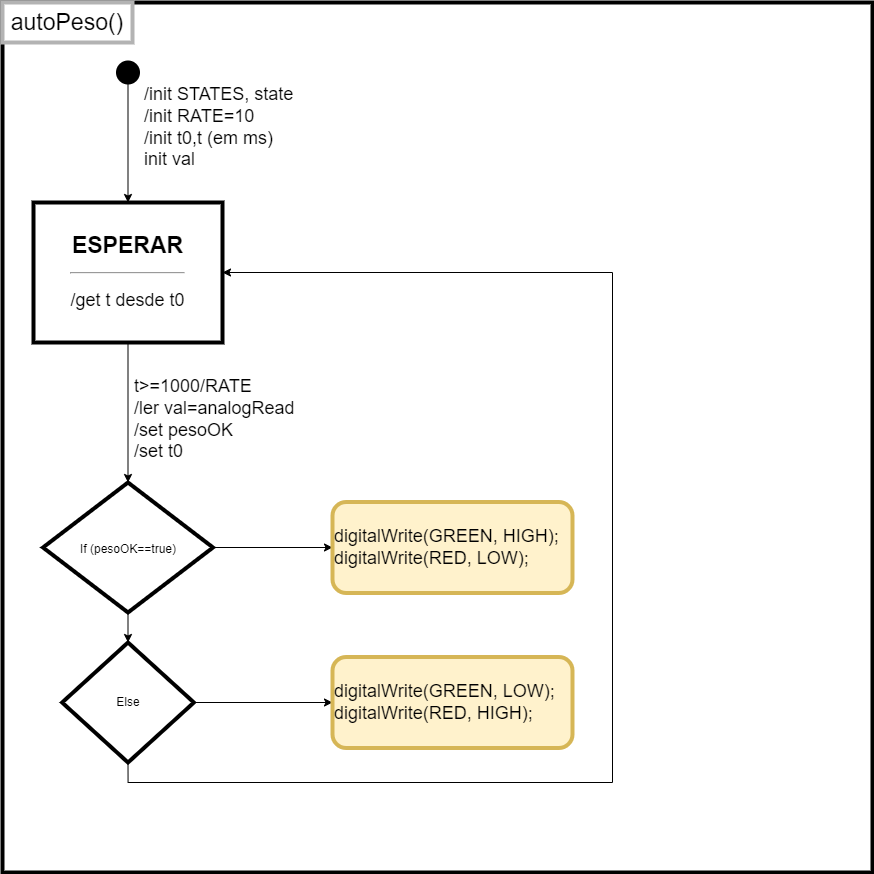

The diagram above was exported from draw.io. Its source (the exported page's mxGraphModel, read from the mxfile embedded in the PNG):
<mxGraphModel dx="657" dy="1074" grid="1" gridSize="10" guides="1" tooltips="1" connect="1" arrows="1" fold="1" page="1" pageScale="1" pageWidth="827" pageHeight="1169" math="0" shadow="0">
  <root>
    <mxCell id="NEKnAEpMK5fbGLcaX11o-0" />
    <mxCell id="NEKnAEpMK5fbGLcaX11o-1" parent="NEKnAEpMK5fbGLcaX11o-0" />
    <mxCell id="NEKnAEpMK5fbGLcaX11o-2" value="" style="whiteSpace=wrap;html=1;aspect=fixed;fontSize=23;strokeColor=#000000;strokeWidth=4;" vertex="1" parent="NEKnAEpMK5fbGLcaX11o-1">
      <mxGeometry x="50" y="90" width="870" height="870" as="geometry" />
    </mxCell>
    <mxCell id="NEKnAEpMK5fbGLcaX11o-3" value="autoPeso()" style="rounded=0;whiteSpace=wrap;html=1;fontSize=23;strokeColor=#B3B3B3;strokeWidth=4;" vertex="1" parent="NEKnAEpMK5fbGLcaX11o-1">
      <mxGeometry x="50" y="90" width="130" height="40" as="geometry" />
    </mxCell>
    <mxCell id="kAZFxLDTIukLWg7Rk-4k-8" style="edgeStyle=orthogonalEdgeStyle;rounded=0;orthogonalLoop=1;jettySize=auto;html=1;exitX=0.5;exitY=1;exitDx=0;exitDy=0;entryX=0.5;entryY=0;entryDx=0;entryDy=0;fontSize=23;" edge="1" parent="NEKnAEpMK5fbGLcaX11o-1" source="kAZFxLDTIukLWg7Rk-4k-0" target="kAZFxLDTIukLWg7Rk-4k-1">
      <mxGeometry relative="1" as="geometry" />
    </mxCell>
    <mxCell id="kAZFxLDTIukLWg7Rk-4k-0" value="" style="ellipse;whiteSpace=wrap;html=1;aspect=fixed;fontSize=23;strokeColor=#000000;strokeWidth=4;fillColor=#000000;" vertex="1" parent="NEKnAEpMK5fbGLcaX11o-1">
      <mxGeometry x="165.5" y="150" width="20" height="20" as="geometry" />
    </mxCell>
    <mxCell id="CeXxByc3CVJQSCN7--RD-3" style="edgeStyle=orthogonalEdgeStyle;rounded=0;orthogonalLoop=1;jettySize=auto;html=1;exitX=0.5;exitY=1;exitDx=0;exitDy=0;entryX=0.5;entryY=0;entryDx=0;entryDy=0;fontSize=15;" edge="1" parent="NEKnAEpMK5fbGLcaX11o-1" source="kAZFxLDTIukLWg7Rk-4k-1" target="CeXxByc3CVJQSCN7--RD-0">
      <mxGeometry relative="1" as="geometry" />
    </mxCell>
    <mxCell id="kAZFxLDTIukLWg7Rk-4k-1" value="&lt;b&gt;ESPERAR&lt;/b&gt;&lt;hr&gt;&lt;font style=&quot;font-size: 18px&quot;&gt;/get t desde t0&lt;/font&gt;" style="rounded=0;whiteSpace=wrap;html=1;fontSize=23;strokeColor=#000000;strokeWidth=4;fillColor=#FFFFFF;" vertex="1" parent="NEKnAEpMK5fbGLcaX11o-1">
      <mxGeometry x="81" y="290" width="189" height="140" as="geometry" />
    </mxCell>
    <mxCell id="kAZFxLDTIukLWg7Rk-4k-10" value="&lt;div&gt;&lt;span&gt;/init STATES, state&lt;/span&gt;&lt;/div&gt;&lt;div&gt;&lt;span&gt;/init RATE=10&lt;/span&gt;&lt;/div&gt;&lt;div&gt;&lt;span&gt;/init t0,t (em ms)&lt;/span&gt;&lt;/div&gt;&lt;div&gt;&lt;span&gt;init val&lt;/span&gt;&lt;/div&gt;" style="text;html=1;strokeColor=none;fillColor=none;align=left;verticalAlign=middle;whiteSpace=wrap;rounded=0;fontSize=18;" vertex="1" parent="NEKnAEpMK5fbGLcaX11o-1">
      <mxGeometry x="190" y="120" width="230" height="190" as="geometry" />
    </mxCell>
    <mxCell id="kAZFxLDTIukLWg7Rk-4k-11" value="t&amp;gt;=1000/RATE&lt;br&gt;/ler val=analogRead&lt;br&gt;/set pesoOK&lt;br&gt;/set t0&lt;br&gt;" style="text;html=1;strokeColor=none;fillColor=none;align=left;verticalAlign=middle;whiteSpace=wrap;rounded=0;fontSize=18;" vertex="1" parent="NEKnAEpMK5fbGLcaX11o-1">
      <mxGeometry x="180" y="454" width="170" height="106" as="geometry" />
    </mxCell>
    <mxCell id="CeXxByc3CVJQSCN7--RD-2" style="edgeStyle=orthogonalEdgeStyle;rounded=0;orthogonalLoop=1;jettySize=auto;html=1;exitX=1;exitY=0.5;exitDx=0;exitDy=0;fontSize=15;" edge="1" parent="NEKnAEpMK5fbGLcaX11o-1" source="CeXxByc3CVJQSCN7--RD-0" target="CeXxByc3CVJQSCN7--RD-1">
      <mxGeometry relative="1" as="geometry" />
    </mxCell>
    <mxCell id="JvjQ7vZaSw4XwJ1vuoqM-3" style="edgeStyle=orthogonalEdgeStyle;rounded=0;orthogonalLoop=1;jettySize=auto;html=1;exitX=0.5;exitY=1;exitDx=0;exitDy=0;entryX=0.5;entryY=0;entryDx=0;entryDy=0;fontSize=15;" edge="1" parent="NEKnAEpMK5fbGLcaX11o-1" source="CeXxByc3CVJQSCN7--RD-0" target="JvjQ7vZaSw4XwJ1vuoqM-0">
      <mxGeometry relative="1" as="geometry" />
    </mxCell>
    <mxCell id="CeXxByc3CVJQSCN7--RD-0" value="&lt;font style=&quot;font-size: 12px&quot;&gt;If&amp;nbsp;(pesoOK==true)&lt;/font&gt;" style="rhombus;whiteSpace=wrap;html=1;fontSize=18;strokeColor=#000000;strokeWidth=4;fillColor=#FFFFFF;" vertex="1" parent="NEKnAEpMK5fbGLcaX11o-1">
      <mxGeometry x="90.5" y="570" width="170" height="130" as="geometry" />
    </mxCell>
    <mxCell id="CeXxByc3CVJQSCN7--RD-1" value="&lt;div style=&quot;font-size: 18px&quot;&gt;digitalWrite(GREEN, HIGH);&lt;/div&gt;&lt;div style=&quot;font-size: 18px&quot;&gt;digitalWrite(RED, LOW);&lt;/div&gt;" style="rounded=1;whiteSpace=wrap;html=1;fontSize=15;strokeColor=#d6b656;strokeWidth=4;fillColor=#fff2cc;align=left;" vertex="1" parent="NEKnAEpMK5fbGLcaX11o-1">
      <mxGeometry x="380" y="589.5" width="240" height="91" as="geometry" />
    </mxCell>
    <mxCell id="JvjQ7vZaSw4XwJ1vuoqM-2" style="edgeStyle=orthogonalEdgeStyle;rounded=0;orthogonalLoop=1;jettySize=auto;html=1;exitX=1;exitY=0.5;exitDx=0;exitDy=0;entryX=0;entryY=0.5;entryDx=0;entryDy=0;fontSize=15;" edge="1" parent="NEKnAEpMK5fbGLcaX11o-1" source="JvjQ7vZaSw4XwJ1vuoqM-0" target="JvjQ7vZaSw4XwJ1vuoqM-1">
      <mxGeometry relative="1" as="geometry" />
    </mxCell>
    <mxCell id="JvjQ7vZaSw4XwJ1vuoqM-4" style="edgeStyle=orthogonalEdgeStyle;rounded=0;orthogonalLoop=1;jettySize=auto;html=1;exitX=0.5;exitY=1;exitDx=0;exitDy=0;entryX=1;entryY=0.5;entryDx=0;entryDy=0;fontSize=15;" edge="1" parent="NEKnAEpMK5fbGLcaX11o-1" source="JvjQ7vZaSw4XwJ1vuoqM-0" target="kAZFxLDTIukLWg7Rk-4k-1">
      <mxGeometry relative="1" as="geometry">
        <Array as="points">
          <mxPoint x="176" y="870" />
          <mxPoint x="660" y="870" />
          <mxPoint x="660" y="360" />
        </Array>
      </mxGeometry>
    </mxCell>
    <mxCell id="JvjQ7vZaSw4XwJ1vuoqM-0" value="Else" style="rhombus;whiteSpace=wrap;html=1;fontSize=12;strokeColor=#000000;strokeWidth=4;fillColor=#FFFFFF;" vertex="1" parent="NEKnAEpMK5fbGLcaX11o-1">
      <mxGeometry x="109.63" y="730" width="131.75" height="120" as="geometry" />
    </mxCell>
    <mxCell id="JvjQ7vZaSw4XwJ1vuoqM-1" value="&lt;div style=&quot;font-size: 18px&quot;&gt;digitalWrite(GREEN, LOW);&lt;/div&gt;&lt;div style=&quot;font-size: 18px&quot;&gt;digitalWrite(RED, HIGH);&lt;/div&gt;" style="rounded=1;whiteSpace=wrap;html=1;fontSize=15;strokeColor=#d6b656;strokeWidth=4;fillColor=#fff2cc;align=left;" vertex="1" parent="NEKnAEpMK5fbGLcaX11o-1">
      <mxGeometry x="380" y="744.5" width="240" height="91" as="geometry" />
    </mxCell>
  </root>
</mxGraphModel>